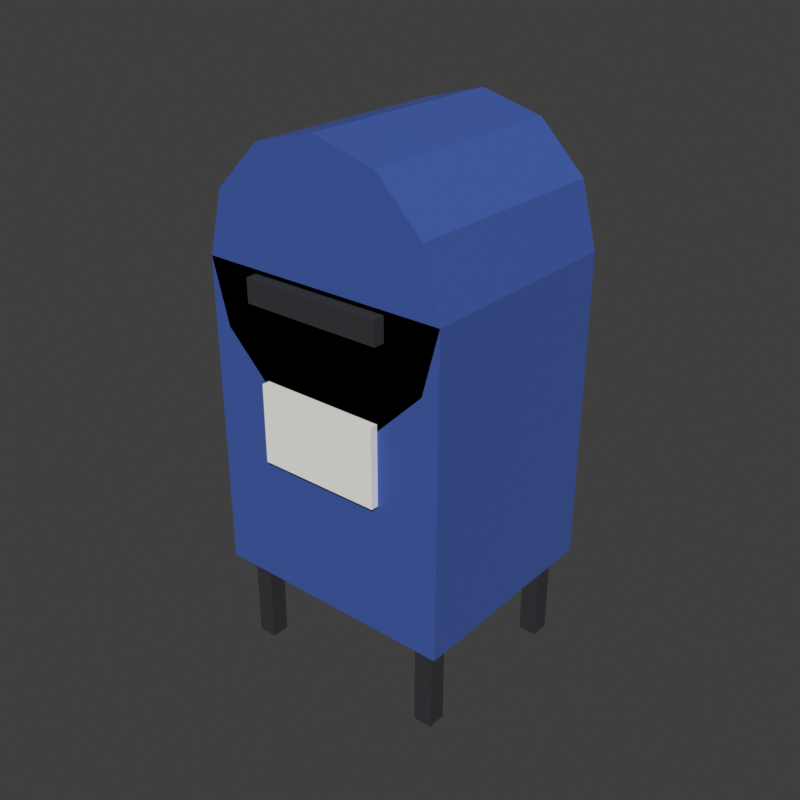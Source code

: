 # Source: Mailbox.blend  (saved by Blender 5.2.45; exported with 4.5.12 LTS)
import bpy
from mathutils import Matrix  # noqa: F401  (used for matrix-valued properties, if any)

bpy.ops.wm.read_factory_settings(use_empty=True)
scene = bpy.context.scene
scene.name = 'Scene'

# ---- materials (node trees are filled in below, after node groups)
mat_mailbox_body = bpy.data.materials.new('Mailbox_Body')
mat_mailbox_body.diffuse_color = (0.04519, 0.1022, 0.402, 1.0)
mat_mailbox_legs = bpy.data.materials.new('Mailbox_Legs')
mat_mailbox_legs.diffuse_color = (0.02624, 0.02624, 0.0319, 1.0)
mat_mailbox_slot = bpy.data.materials.new('Mailbox_Slot')
mat_mailbox_slot.diffuse_color = (0.02624, 0.02624, 0.0319, 1.0)
mat_mailbox_label = bpy.data.materials.new('Mailbox_Label')
mat_mailbox_label.diffuse_color = (0.8714, 0.8714, 0.8308, 1.0)

# ---- material node trees
mat_mailbox_body.use_nodes = True; mat_mailbox_body.node_tree.nodes.clear()
_N = mat_mailbox_body.node_tree.nodes; _L = mat_mailbox_body.node_tree.links
n0 = _N.new('ShaderNodeBsdfPrincipled'); n0.name = 'Principled BSDF'; n0.location = (-200, 100)
n0.inputs[0].default_value = (0.04519, 0.1022, 0.402, 1.0)
n0.inputs[2].default_value = 0.8
n0.inputs[10].default_value = 0.005
n1 = _N.new('ShaderNodeOutputMaterial'); n1.name = 'Material Output'; n1.location = (200, 100)
_L.new(n0.outputs[0], n1.inputs[0])
n1.is_active_output = True
mat_mailbox_legs.use_nodes = True; mat_mailbox_legs.node_tree.nodes.clear()
_N = mat_mailbox_legs.node_tree.nodes; _L = mat_mailbox_legs.node_tree.links
n0 = _N.new('ShaderNodeBsdfPrincipled'); n0.name = 'Principled BSDF'; n0.location = (-200, 100)
n0.inputs[0].default_value = (0.02624, 0.02624, 0.0319, 1.0)
n0.inputs[2].default_value = 0.8
n0.inputs[10].default_value = 0.005
n1 = _N.new('ShaderNodeOutputMaterial'); n1.name = 'Material Output'; n1.location = (200, 100)
_L.new(n0.outputs[0], n1.inputs[0])
n1.is_active_output = True
mat_mailbox_slot.use_nodes = True; mat_mailbox_slot.node_tree.nodes.clear()
_N = mat_mailbox_slot.node_tree.nodes; _L = mat_mailbox_slot.node_tree.links
n0 = _N.new('ShaderNodeBsdfPrincipled'); n0.name = 'Principled BSDF'; n0.location = (-200, 100)
n0.inputs[0].default_value = (0.02624, 0.02624, 0.0319, 1.0)
n0.inputs[2].default_value = 0.8
n0.inputs[10].default_value = 0.005
n1 = _N.new('ShaderNodeOutputMaterial'); n1.name = 'Material Output'; n1.location = (200, 100)
_L.new(n0.outputs[0], n1.inputs[0])
n1.is_active_output = True
mat_mailbox_label.use_nodes = True; mat_mailbox_label.node_tree.nodes.clear()
_N = mat_mailbox_label.node_tree.nodes; _L = mat_mailbox_label.node_tree.links
n0 = _N.new('ShaderNodeBsdfPrincipled'); n0.name = 'Principled BSDF'; n0.location = (-200, 100)
n0.inputs[0].default_value = (0.8714, 0.8714, 0.8308, 1.0)
n0.inputs[2].default_value = 0.8
n0.inputs[10].default_value = 0.005
n1 = _N.new('ShaderNodeOutputMaterial'); n1.name = 'Material Output'; n1.location = (200, 100)
_L.new(n0.outputs[0], n1.inputs[0])
n1.is_active_output = True

# ---- world
world_sky = bpy.data.worlds.new('Sky'); scene.world = world_sky
world_sky.use_nodes = True; world_sky.node_tree.nodes.clear()
_N = world_sky.node_tree.nodes; _L = world_sky.node_tree.links
n0 = _N.new('ShaderNodeBackground'); n0.name = 'Background'; n0.location = (-200, 100)
n0.inputs[0].default_value = (0.05, 0.05, 0.05, 1.0)
n1 = _N.new('ShaderNodeOutputWorld'); n1.name = 'World Output'; n1.location = (200, 100)
_L.new(n0.outputs[0], n1.inputs[0])
n1.is_active_output = True
world_sky.color = (0.45, 0.65, 0.9)

# ---- meshes
me_body = bpy.data.meshes.new('Body')
me_body.from_pydata([(-0.8, -0.7, 0.6), (-0.8, -0.7, 2.6), (-0.8, 0.7, 0.6), (-0.8, 0.7, 2.6), (0.8, -0.7, 0.6), (0.8, -0.7, 2.6), (0.8, 0.7, 0.6), (0.8, 0.7, 2.6), (0.0, 0.7, 3.4), (0.0, -0.7, 3.4), (0.4, 0.7, 3.293), (0.4, -0.7, 3.293), (0.6928, 0.7, 3.0), (0.6928, -0.7, 3.0), (0.8, 0.7, 2.6), (0.8, -0.7, 2.6), (0.6928, 0.7, 2.2), (0.6928, -0.7, 2.2), (0.4, 0.7, 1.907), (0.4, -0.7, 1.907), (0.0, 0.7, 1.8), (0.0, -0.7, 1.8), (-0.4, 0.7, 1.907), (-0.4, -0.7, 1.907), (-0.6928, 0.7, 2.2), (-0.6928, -0.7, 2.2), (-0.8, 0.7, 2.6), (-0.8, -0.7, 2.6), (-0.6928, 0.7, 3.0), (-0.6928, -0.7, 3.0), (-0.4, 0.7, 3.293), (-0.4, -0.7, 3.293)], [], [(0, 1, 3, 2), (2, 3, 7, 6), (6, 7, 5, 4), (4, 5, 1, 0), (2, 6, 4, 0), (7, 3, 1, 5), (8, 9, 11, 10), (10, 11, 13, 12), (12, 13, 15, 14), (14, 15, 17, 16), (16, 17, 19, 18), (18, 19, 21, 20), (20, 21, 23, 22), (22, 23, 25, 24), (24, 25, 27, 26), (26, 27, 29, 28), (11, 9, 31, 29, 27, 25, 23, 21, 19, 17, 15, 13), (28, 29, 31, 30), (30, 31, 9, 8), (8, 10, 12, 14, 16, 18, 20, 22, 24, 26, 28, 30)])
_uv = me_body.uv_layers.new(name='UVMap')
_uv.uv.foreach_set('vector', [0.375, 0.0, 0.625, 0.0, 0.625, 0.25, 0.375, 0.25, 0.375, 0.25, 0.625, 0.25, 0.625, 0.5, 0.375, 0.5, 0.375, 0.5, 0.625, 0.5, 0.625, 0.75, 0.375, 0.75, 0.375, 0.75, 0.625, 0.75, 0.625, 1.0, 0.375, 1.0, 0.125, 0.5, 0.375, 0.5, 0.375, 0.75, 0.125, 0.75, 0.625, 0.5, 0.875, 0.5, 0.875, 0.75, 0.625, 0.75, 1.0, 0.5, 1.0, 1.0, 0.9167, 1.0, 0.9167, 0.5, 0.9167, 0.5, 0.9167, 1.0, 0.8333, 1.0, 0.8333, 0.5, 0.8333, 0.5, 0.8333, 1.0, 0.75, 1.0, 0.75, 0.5, 0.75, 0.5, 0.75, 1.0, 0.6667, 1.0, 0.6667, 0.5, 0.6667, 0.5, 0.6667, 1.0, 0.5833, 1.0, 0.5833, 0.5, 0.5833, 0.5, 0.5833, 1.0, 0.5, 1.0, 0.5, 0.5, 0.5, 0.5, 0.5, 1.0, 0.4167, 1.0, 0.4167, 0.5, 0.4167, 0.5, 0.4167, 1.0, 0.3333, 1.0, 0.3333, 0.5, 0.3333, 0.5, 0.3333, 1.0, 0.25, 1.0, 0.25, 0.5, 0.25, 0.5, 0.25, 1.0, 0.1667, 1.0, 0.1667, 0.5, 0.37, 0.4578, 0.25, 0.49, 0.13, 0.4578, 0.04215, 0.37, 0.01, 0.25, 0.04215, 0.13, 0.13, 0.04215, 0.25, 0.01, 0.37, 0.04215, 0.4578, 0.13, 0.49, 0.25, 0.4578, 0.37, 0.1667, 0.5, 0.1667, 1.0, 0.08333, 1.0, 0.08333, 0.5, 0.08333, 0.5, 0.08333, 1.0, 7.451e-08, 1.0, 7.451e-08, 0.5, 0.75, 0.49, 0.87, 0.4578, 0.9578, 0.37, 0.99, 0.25, 0.9578, 0.13, 0.87, 0.04215, 0.75, 0.01, 0.63, 0.04215, 0.5422, 0.13, 0.51, 0.25, 0.5422, 0.37, 0.63, 0.4578])
me_body.materials.append(mat_mailbox_body)
me_body.update()
me_legs = bpy.data.meshes.new('Legs')
me_legs.from_pydata([(-0.71, -0.61, 0.0), (-0.71, -0.61, 0.6), (-0.71, -0.49, 0.0), (-0.71, -0.49, 0.6), (-0.59, -0.61, 0.0), (-0.59, -0.61, 0.6), (-0.59, -0.49, 0.0), (-0.59, -0.49, 0.6), (-0.71, 0.49, 0.0), (-0.71, 0.49, 0.6), (-0.71, 0.61, 0.0), (-0.71, 0.61, 0.6), (-0.59, 0.49, 0.0), (-0.59, 0.49, 0.6), (-0.59, 0.61, 0.0), (-0.59, 0.61, 0.6), (0.59, -0.61, 0.0), (0.59, -0.61, 0.6), (0.59, -0.49, 0.0), (0.59, -0.49, 0.6), (0.71, -0.61, 0.0), (0.71, -0.61, 0.6), (0.71, -0.49, 0.0), (0.71, -0.49, 0.6), (0.59, 0.49, 0.0), (0.59, 0.49, 0.6), (0.59, 0.61, 0.0), (0.59, 0.61, 0.6), (0.71, 0.49, 0.0), (0.71, 0.49, 0.6), (0.71, 0.61, 0.0), (0.71, 0.61, 0.6)], [], [(0, 1, 3, 2), (2, 3, 7, 6), (6, 7, 5, 4), (4, 5, 1, 0), (2, 6, 4, 0), (7, 3, 1, 5), (8, 9, 11, 10), (10, 11, 15, 14), (14, 15, 13, 12), (12, 13, 9, 8), (10, 14, 12, 8), (15, 11, 9, 13), (16, 17, 19, 18), (18, 19, 23, 22), (22, 23, 21, 20), (20, 21, 17, 16), (18, 22, 20, 16), (23, 19, 17, 21), (24, 25, 27, 26), (26, 27, 31, 30), (30, 31, 29, 28), (28, 29, 25, 24), (26, 30, 28, 24), (31, 27, 25, 29)])
_uv = me_legs.uv_layers.new(name='UVMap')
_uv.uv.foreach_set('vector', [0.375, 0.0, 0.625, 0.0, 0.625, 0.25, 0.375, 0.25, 0.375, 0.25, 0.625, 0.25, 0.625, 0.5, 0.375, 0.5, 0.375, 0.5, 0.625, 0.5, 0.625, 0.75, 0.375, 0.75, 0.375, 0.75, 0.625, 0.75, 0.625, 1.0, 0.375, 1.0, 0.125, 0.5, 0.375, 0.5, 0.375, 0.75, 0.125, 0.75, 0.625, 0.5, 0.875, 0.5, 0.875, 0.75, 0.625, 0.75, 0.375, 0.0, 0.625, 0.0, 0.625, 0.25, 0.375, 0.25, 0.375, 0.25, 0.625, 0.25, 0.625, 0.5, 0.375, 0.5, 0.375, 0.5, 0.625, 0.5, 0.625, 0.75, 0.375, 0.75, 0.375, 0.75, 0.625, 0.75, 0.625, 1.0, 0.375, 1.0, 0.125, 0.5, 0.375, 0.5, 0.375, 0.75, 0.125, 0.75, 0.625, 0.5, 0.875, 0.5, 0.875, 0.75, 0.625, 0.75, 0.375, 0.0, 0.625, 0.0, 0.625, 0.25, 0.375, 0.25, 0.375, 0.25, 0.625, 0.25, 0.625, 0.5, 0.375, 0.5, 0.375, 0.5, 0.625, 0.5, 0.625, 0.75, 0.375, 0.75, 0.375, 0.75, 0.625, 0.75, 0.625, 1.0, 0.375, 1.0, 0.125, 0.5, 0.375, 0.5, 0.375, 0.75, 0.125, 0.75, 0.625, 0.5, 0.875, 0.5, 0.875, 0.75, 0.625, 0.75, 0.375, 0.0, 0.625, 0.0, 0.625, 0.25, 0.375, 0.25, 0.375, 0.25, 0.625, 0.25, 0.625, 0.5, 0.375, 0.5, 0.375, 0.5, 0.625, 0.5, 0.625, 0.75, 0.375, 0.75, 0.375, 0.75, 0.625, 0.75, 0.625, 1.0, 0.375, 1.0, 0.125, 0.5, 0.375, 0.5, 0.375, 0.75, 0.125, 0.75, 0.625, 0.5, 0.875, 0.5, 0.875, 0.75, 0.625, 0.75])
me_legs.materials.append(mat_mailbox_legs)
me_legs.update()
me_slot = bpy.data.meshes.new('Slot')
me_slot.from_pydata([(-0.45, -0.77, 2.425), (-0.45, -0.77, 2.575), (-0.45, -0.67, 2.425), (-0.45, -0.67, 2.575), (0.45, -0.77, 2.425), (0.45, -0.77, 2.575), (0.45, -0.67, 2.425), (0.45, -0.67, 2.575)], [], [(0, 1, 3, 2), (2, 3, 7, 6), (6, 7, 5, 4), (4, 5, 1, 0), (2, 6, 4, 0), (7, 3, 1, 5)])
_uv = me_slot.uv_layers.new(name='UVMap')
_uv.uv.foreach_set('vector', [0.375, 0.0, 0.625, 0.0, 0.625, 0.25, 0.375, 0.25, 0.375, 0.25, 0.625, 0.25, 0.625, 0.5, 0.375, 0.5, 0.375, 0.5, 0.625, 0.5, 0.625, 0.75, 0.375, 0.75, 0.375, 0.75, 0.625, 0.75, 0.625, 1.0, 0.375, 1.0, 0.125, 0.5, 0.375, 0.5, 0.375, 0.75, 0.125, 0.75, 0.625, 0.5, 0.875, 0.5, 0.875, 0.75, 0.625, 0.75])
me_slot.materials.append(mat_mailbox_slot)
me_slot.update()
me_label = bpy.data.meshes.new('Label')
me_label.from_pydata([(-0.4, -0.75, 1.45), (-0.4, -0.75, 1.95), (-0.4, -0.69, 1.45), (-0.4, -0.69, 1.95), (0.4, -0.75, 1.45), (0.4, -0.75, 1.95), (0.4, -0.69, 1.45), (0.4, -0.69, 1.95)], [], [(0, 1, 3, 2), (2, 3, 7, 6), (6, 7, 5, 4), (4, 5, 1, 0), (2, 6, 4, 0), (7, 3, 1, 5)])
_uv = me_label.uv_layers.new(name='UVMap')
_uv.uv.foreach_set('vector', [0.375, 0.0, 0.625, 0.0, 0.625, 0.25, 0.375, 0.25, 0.375, 0.25, 0.625, 0.25, 0.625, 0.5, 0.375, 0.5, 0.375, 0.5, 0.625, 0.5, 0.625, 0.75, 0.375, 0.75, 0.375, 0.75, 0.625, 0.75, 0.625, 1.0, 0.375, 1.0, 0.125, 0.5, 0.375, 0.5, 0.375, 0.75, 0.125, 0.75, 0.625, 0.5, 0.875, 0.5, 0.875, 0.75, 0.625, 0.75])
me_label.materials.append(mat_mailbox_label)
me_label.update()

# ---- objects
ob_body = bpy.data.objects.new('Body', me_body)
ob_legs = bpy.data.objects.new('Legs', me_legs)
ob_slot = bpy.data.objects.new('Slot', me_slot)
ob_label = bpy.data.objects.new('Label', me_label)

# ---- transforms, parenting, visibility, modifiers, constraints
ob_body.location = (0.0, 0.0, 0.0)
ob_legs.location = (0.0, 0.0, 0.0)
ob_slot.location = (0.0, 0.0, 0.0)
ob_label.location = (0.0, 0.0, 0.0)

# ---- collection membership
scene.collection.objects.link(ob_body)
scene.collection.objects.link(ob_legs)
scene.collection.objects.link(ob_slot)
scene.collection.objects.link(ob_label)

# ---- scene / render settings (as saved in the file)
scene.frame_start = 1; scene.frame_end = 250; scene.frame_set(1)
scene.render.engine = 'BLENDER_WORKBENCH'
scene.render.resolution_x = 800
scene.render.resolution_y = 800
scene.render.bake_bias = 0.0
scene.render.bake_samples = 0
scene.render.compositor_device = 'GPU'
scene.eevee.use_volume_custom_range = False
scene.eevee.fast_gi_thickness_near = 0.1
scene.eevee.fast_gi_thickness_far = 0.0
scene.eevee.ray_tracing_options.screen_trace_thickness = 0.1
scene.view_settings.view_transform = 'Standard'
bpy.context.view_layer.update()

# ---- added for rendering (the .blend has no active camera and no usable light): camera, sun
cam_auto = bpy.data.cameras.new('AutoCamera')
cam_auto.lens = 50.0
cam_auto.sensor_width = 36.0
cam_auto.clip_end = 1000.0
ob_auto_camera = bpy.data.objects.new('AutoCamera', cam_auto)
scene.collection.objects.link(ob_auto_camera)
ob_auto_camera.location = (3.73324, -4.51489, 4.6866)
ob_auto_camera.rotation_euler = (1.09748, -7.21219e-08, 0.694738)
scene.camera = ob_auto_camera
light_auto_sun = bpy.data.lights.new('AutoSun', 'SUN')
light_auto_sun.energy = 3.0
light_auto_sun.angle = 0.0523599
ob_auto_sun = bpy.data.objects.new('AutoSun', light_auto_sun)
scene.collection.objects.link(ob_auto_sun)
ob_auto_sun.rotation_euler = (0.872665, 0.174533, 0.523599)
bpy.context.view_layer.update()
